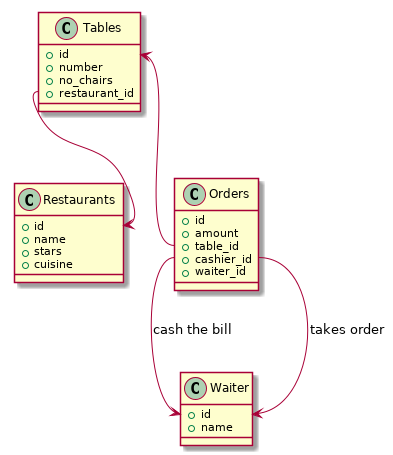

The diagram above was rendered by PlantUML. Its source (embedded in the PNG):
@startuml

class Restaurants{
  + id
  + name
  + stars
  + cuisine
}

class Tables{
  + id
  + number
  + no_chairs
  + restaurant_id
}

class Orders{
  + id
  + amount
  + table_id
  + cashier_id
  + waiter_id
}

class Waiter{
  + id
  + name
}

Tables::id <-- Orders::table_id
Tables::restaurant_id  --> Restaurants::id
Orders::cashier_id --> Waiter::id: cash the bill
Orders::cashier_id --> Waiter::id: takes order
@enduml